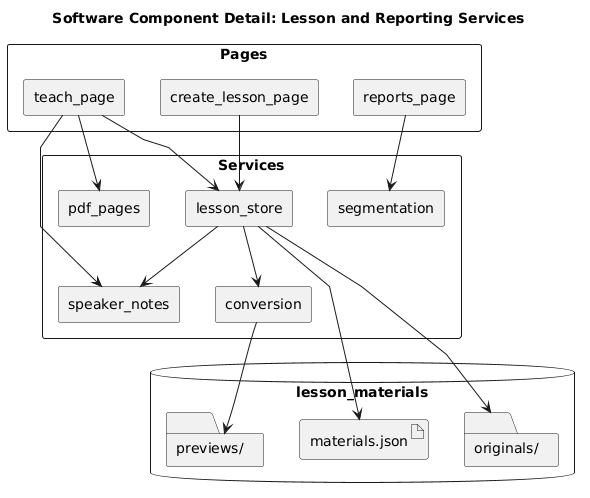

The diagram above was rendered by PlantUML. Its source (embedded in the PNG):
@startuml
title Software Component Detail: Lesson and Reporting Services

top to bottom direction
skinparam shadowing false
skinparam componentStyle rectangle
skinparam packageStyle rectangle
skinparam linetype polyline
skinparam defaultTextAlignment center
skinparam wrapWidth 120

package "Pages" {
  component "create_lesson_page" as createPage
  component "teach_page" as teachPage
  component "reports_page" as reportsPage
}

package "Services" {
  component "lesson_store" as store
  component "conversion" as conversion
  component "pdf_pages" as pdfPages
  component "speaker_notes" as notes
  component "segmentation" as segmentation
}

database "lesson_materials" as materials {
  artifact "materials.json" as manifest
  folder "originals/" as originals
  folder "previews/" as previews
}

createPage --> store
store --> originals
store --> manifest
store --> conversion
conversion --> previews
store --> notes

teachPage --> store
teachPage --> pdfPages
teachPage --> notes
reportsPage --> segmentation
@enduml